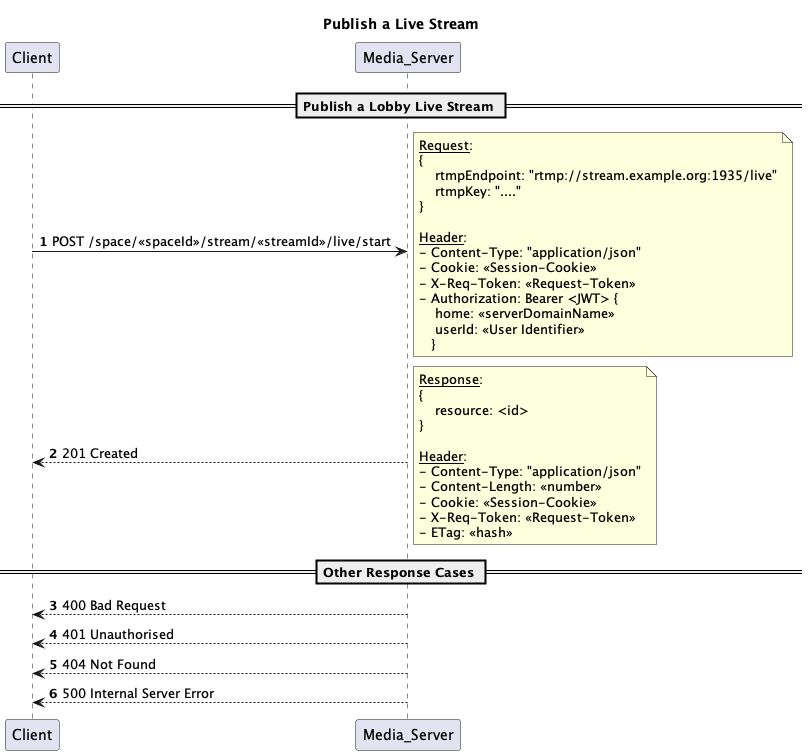

The diagram above was rendered by PlantUML. Its source (embedded in the PNG):
@startuml
'https://plantuml.com/sequence-diagram

title Publish a Live Stream

autonumber
== Publish a Lobby Live Stream ==
Client -> Media_Server: POST /space/<<spaceId>>/stream/<<streamId>>/live/start
note right
__Request__:
{
    rtmpEndpoint: "rtmp://stream.example.org:1935/live"
    rtmpKey: "...."
}

__Header__:
- Content-Type: "application/json"
- Cookie: <<Session-Cookie>>
- X-Req-Token: <<Request-Token>>
- Authorization: Bearer <JWT> {
    home: <<serverDomainName>>
    userId: <<User Identifier>>
   }
end note

Client <-- Media_Server: 201 Created
note right
__Response__:
{
    resource: <id>
}

__Header__:
- Content-Type: "application/json"
- Content-Length: <<number>>
- Cookie: <<Session-Cookie>>
- X-Req-Token: <<Request-Token>>
- ETag: <<hash>>
end note

== Other Response Cases ==

Client <-- Media_Server: 400 Bad Request
Client <-- Media_Server: 401 Unauthorised
Client <-- Media_Server: 404 Not Found
Client <-- Media_Server: 500 Internal Server Error

@enduml